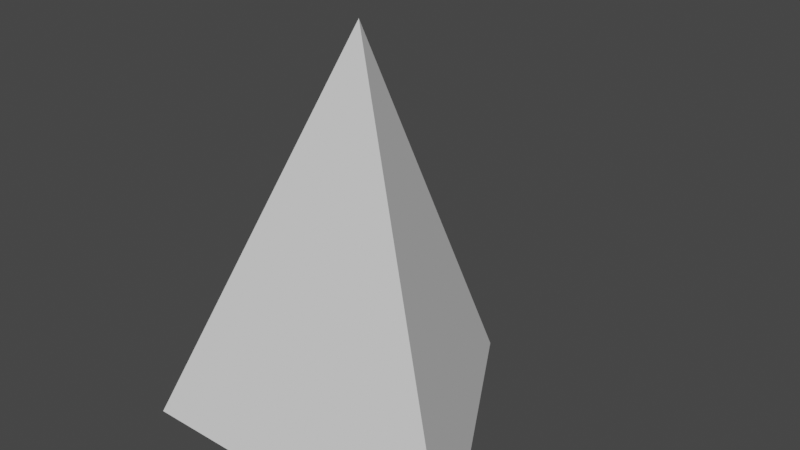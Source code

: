 # Source: player.blend  (saved by Blender 2.80.75; exported with 4.5.12 LTS)
import bpy
from mathutils import Matrix  # noqa: F401  (used for matrix-valued properties, if any)

bpy.ops.wm.read_factory_settings(use_empty=True)
scene = bpy.context.scene
scene.name = 'Scene'

# ---- collections
col_collection = bpy.data.collections.new('Collection'); scene.collection.children.link(col_collection)

# ---- world
world_world = bpy.data.worlds.new('World'); scene.world = world_world
world_world.use_nodes = True; world_world.node_tree.nodes.clear()
_N = world_world.node_tree.nodes; _L = world_world.node_tree.links
n0 = _N.new('ShaderNodeOutputWorld'); n0.name = 'World Output'; n0.location = (300, 300)
n1 = _N.new('ShaderNodeBackground'); n1.name = 'Background'; n1.location = (10, 300)
n1.inputs[0].default_value = (0.05088, 0.05088, 0.05088, 1.0)
_L.new(n1.outputs[0], n0.inputs[0])
n0.is_active_output = True
world_world.color = (0.05088, 0.05088, 0.05088)
world_world.use_sun_shadow = False
world_world.sun_shadow_jitter_overblur = 0.0

# ---- meshes
me_cone = bpy.data.meshes.new('Cone')
me_cone.from_pydata([(4.47e-08, 1.0, -1.0), (0.866, -0.5, -1.0), (-0.866, -0.5, -1.0), (4.47e-08, 4.709e-07, 1.0)], [], [(0, 3, 1), (1, 3, 2), (2, 3, 0), (0, 1, 2)])
_uv = me_cone.uv_layers.new(name='UVMap')
_uv.uv.foreach_set('vector', [0.25, 0.49, 0.25, 0.25, 0.4578, 0.13, 0.4578, 0.13, 0.25, 0.25, 0.04215, 0.13, 0.04215, 0.13, 0.25, 0.25, 0.25, 0.49, 0.75, 0.49, 0.9578, 0.13, 0.5422, 0.13])
me_cone.use_remesh_preserve_volume = False
me_cone.use_remesh_preserve_attributes = False
me_cone.use_mirror_vertex_groups = False
me_cone.update()

# ---- objects
ob_cone = bpy.data.objects.new('Cone', me_cone)

# ---- transforms, parenting, visibility, modifiers, constraints
ob_cone.location = (0.0, 0.0, 0.0)
ob_cone.lineart.crease_threshold = 0.0

# ---- collection membership
col_collection.objects.link(ob_cone)

# ---- scene / render settings (as saved in the file)
scene.frame_start = 1; scene.frame_end = 250; scene.frame_set(1)
scene.render.engine = 'BLENDER_EEVEE_NEXT'
scene.cycles.use_denoising = False
scene.cycles.samples = 128
scene.cycles.sampling_pattern = 'TABULATED_SOBOL'
scene.cycles.use_adaptive_sampling = False
scene.cycles.use_light_tree = False
scene.view_settings.view_transform = 'Filmic'
bpy.context.view_layer.update()

# ---- added for rendering (the .blend has no active camera and no usable light): camera, sun
cam_auto = bpy.data.cameras.new('AutoCamera')
cam_auto.lens = 50.0
cam_auto.sensor_width = 36.0
cam_auto.clip_end = 1000.0
ob_auto_camera = bpy.data.objects.new('AutoCamera', cam_auto)
scene.collection.objects.link(ob_auto_camera)
ob_auto_camera.location = (2.81396, -3.12675, 2.25117)
ob_auto_camera.rotation_euler = (1.09748, -7.21219e-08, 0.694738)
scene.camera = ob_auto_camera
light_auto_sun = bpy.data.lights.new('AutoSun', 'SUN')
light_auto_sun.energy = 3.0
light_auto_sun.angle = 0.0523599
ob_auto_sun = bpy.data.objects.new('AutoSun', light_auto_sun)
scene.collection.objects.link(ob_auto_sun)
ob_auto_sun.rotation_euler = (0.872665, 0.174533, 0.523599)
bpy.context.view_layer.update()
